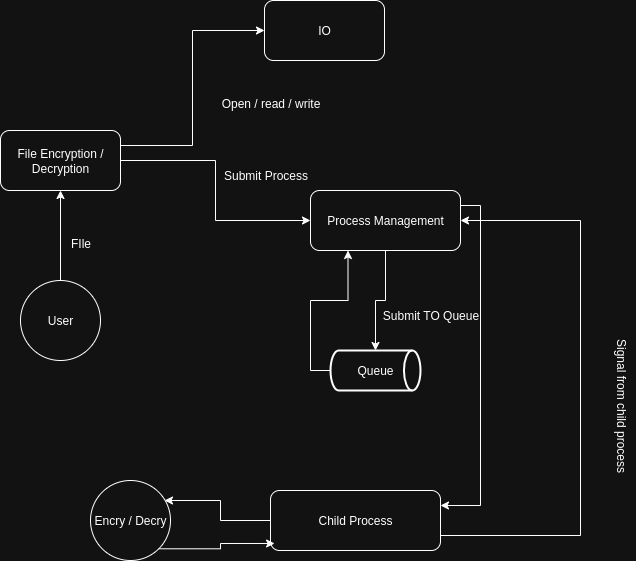

The diagram above was exported from draw.io. Its source (the exported page's mxGraphModel, read from the mxfile embedded in the PNG):
<mxGraphModel dx="1426" dy="796" grid="1" gridSize="10" guides="1" tooltips="1" connect="1" arrows="1" fold="1" page="1" pageScale="1" pageWidth="827" pageHeight="1169" math="0" shadow="0">
  <root>
    <mxCell id="0" />
    <mxCell id="1" parent="0" />
    <mxCell id="c4PSPyONRFCwf8px4TSG-1" value="User" style="ellipse;whiteSpace=wrap;html=1;aspect=fixed;" vertex="1" parent="1">
      <mxGeometry x="110" y="330" width="80" height="80" as="geometry" />
    </mxCell>
    <mxCell id="c4PSPyONRFCwf8px4TSG-8" style="edgeStyle=orthogonalEdgeStyle;rounded=0;orthogonalLoop=1;jettySize=auto;html=1;exitX=1;exitY=0.25;exitDx=0;exitDy=0;entryX=0;entryY=0.5;entryDx=0;entryDy=0;" edge="1" parent="1" source="c4PSPyONRFCwf8px4TSG-2" target="c4PSPyONRFCwf8px4TSG-5">
      <mxGeometry relative="1" as="geometry" />
    </mxCell>
    <mxCell id="c4PSPyONRFCwf8px4TSG-9" style="edgeStyle=orthogonalEdgeStyle;rounded=0;orthogonalLoop=1;jettySize=auto;html=1;exitX=1;exitY=0.5;exitDx=0;exitDy=0;entryX=0;entryY=0.5;entryDx=0;entryDy=0;" edge="1" parent="1" source="c4PSPyONRFCwf8px4TSG-2" target="c4PSPyONRFCwf8px4TSG-6">
      <mxGeometry relative="1" as="geometry" />
    </mxCell>
    <mxCell id="c4PSPyONRFCwf8px4TSG-2" value="File Encryption / Decryption" style="rounded=1;whiteSpace=wrap;html=1;" vertex="1" parent="1">
      <mxGeometry x="90" y="180" width="120" height="60" as="geometry" />
    </mxCell>
    <mxCell id="c4PSPyONRFCwf8px4TSG-3" value="" style="endArrow=classic;html=1;rounded=0;exitX=0.5;exitY=0;exitDx=0;exitDy=0;entryX=0.5;entryY=1;entryDx=0;entryDy=0;" edge="1" parent="1" source="c4PSPyONRFCwf8px4TSG-1" target="c4PSPyONRFCwf8px4TSG-2">
      <mxGeometry width="50" height="50" relative="1" as="geometry">
        <mxPoint x="390" y="440" as="sourcePoint" />
        <mxPoint x="440" y="390" as="targetPoint" />
      </mxGeometry>
    </mxCell>
    <mxCell id="c4PSPyONRFCwf8px4TSG-4" value="FIle" style="text;html=1;align=center;verticalAlign=middle;resizable=0;points=[];autosize=1;strokeColor=none;fillColor=none;" vertex="1" parent="1">
      <mxGeometry x="150" y="278" width="40" height="30" as="geometry" />
    </mxCell>
    <mxCell id="c4PSPyONRFCwf8px4TSG-5" value="IO" style="rounded=1;whiteSpace=wrap;html=1;" vertex="1" parent="1">
      <mxGeometry x="354" y="50" width="120" height="60" as="geometry" />
    </mxCell>
    <mxCell id="c4PSPyONRFCwf8px4TSG-20" style="edgeStyle=orthogonalEdgeStyle;rounded=0;orthogonalLoop=1;jettySize=auto;html=1;exitX=1;exitY=0.25;exitDx=0;exitDy=0;entryX=1;entryY=0.25;entryDx=0;entryDy=0;" edge="1" parent="1" source="c4PSPyONRFCwf8px4TSG-6" target="c4PSPyONRFCwf8px4TSG-17">
      <mxGeometry relative="1" as="geometry" />
    </mxCell>
    <mxCell id="c4PSPyONRFCwf8px4TSG-6" value="Process Management" style="rounded=1;whiteSpace=wrap;html=1;" vertex="1" parent="1">
      <mxGeometry x="400" y="240" width="150" height="60" as="geometry" />
    </mxCell>
    <mxCell id="c4PSPyONRFCwf8px4TSG-16" style="edgeStyle=orthogonalEdgeStyle;rounded=0;orthogonalLoop=1;jettySize=auto;html=1;exitX=0;exitY=0.5;exitDx=0;exitDy=0;exitPerimeter=0;entryX=0.25;entryY=1;entryDx=0;entryDy=0;" edge="1" parent="1" source="c4PSPyONRFCwf8px4TSG-7" target="c4PSPyONRFCwf8px4TSG-6">
      <mxGeometry relative="1" as="geometry" />
    </mxCell>
    <mxCell id="c4PSPyONRFCwf8px4TSG-7" value="Queue" style="strokeWidth=2;html=1;shape=mxgraph.flowchart.direct_data;whiteSpace=wrap;" vertex="1" parent="1">
      <mxGeometry x="420" y="400" width="90" height="40" as="geometry" />
    </mxCell>
    <mxCell id="c4PSPyONRFCwf8px4TSG-10" style="edgeStyle=orthogonalEdgeStyle;rounded=0;orthogonalLoop=1;jettySize=auto;html=1;exitX=0.5;exitY=1;exitDx=0;exitDy=0;entryX=0.5;entryY=0;entryDx=0;entryDy=0;entryPerimeter=0;" edge="1" parent="1" source="c4PSPyONRFCwf8px4TSG-6" target="c4PSPyONRFCwf8px4TSG-7">
      <mxGeometry relative="1" as="geometry" />
    </mxCell>
    <mxCell id="c4PSPyONRFCwf8px4TSG-12" value="Submit TO Queue" style="text;html=1;align=center;verticalAlign=middle;resizable=0;points=[];autosize=1;strokeColor=none;fillColor=none;" vertex="1" parent="1">
      <mxGeometry x="460" y="350" width="120" height="30" as="geometry" />
    </mxCell>
    <mxCell id="c4PSPyONRFCwf8px4TSG-14" value="Open / read / write" style="text;html=1;align=center;verticalAlign=middle;resizable=0;points=[];autosize=1;strokeColor=none;fillColor=none;" vertex="1" parent="1">
      <mxGeometry x="300" y="138" width="120" height="30" as="geometry" />
    </mxCell>
    <mxCell id="c4PSPyONRFCwf8px4TSG-15" value="Submit Process" style="text;html=1;align=center;verticalAlign=middle;resizable=0;points=[];autosize=1;strokeColor=none;fillColor=none;" vertex="1" parent="1">
      <mxGeometry x="300" y="210" width="110" height="30" as="geometry" />
    </mxCell>
    <mxCell id="c4PSPyONRFCwf8px4TSG-19" style="edgeStyle=orthogonalEdgeStyle;rounded=0;orthogonalLoop=1;jettySize=auto;html=1;exitX=0;exitY=0.5;exitDx=0;exitDy=0;entryX=0.925;entryY=0.25;entryDx=0;entryDy=0;entryPerimeter=0;" edge="1" parent="1" source="c4PSPyONRFCwf8px4TSG-17" target="c4PSPyONRFCwf8px4TSG-18">
      <mxGeometry relative="1" as="geometry" />
    </mxCell>
    <mxCell id="c4PSPyONRFCwf8px4TSG-17" value="Child Process" style="rounded=1;whiteSpace=wrap;html=1;" vertex="1" parent="1">
      <mxGeometry x="360" y="540" width="170" height="60" as="geometry" />
    </mxCell>
    <mxCell id="c4PSPyONRFCwf8px4TSG-18" value="Encry / Decry" style="ellipse;whiteSpace=wrap;html=1;aspect=fixed;" vertex="1" parent="1">
      <mxGeometry x="180" y="530" width="80" height="80" as="geometry" />
    </mxCell>
    <mxCell id="c4PSPyONRFCwf8px4TSG-21" style="edgeStyle=orthogonalEdgeStyle;rounded=0;orthogonalLoop=1;jettySize=auto;html=1;exitX=1;exitY=0.75;exitDx=0;exitDy=0;entryX=1;entryY=0.5;entryDx=0;entryDy=0;" edge="1" parent="1" source="c4PSPyONRFCwf8px4TSG-17" target="c4PSPyONRFCwf8px4TSG-6">
      <mxGeometry relative="1" as="geometry">
        <mxPoint x="740" y="80" as="targetPoint" />
        <Array as="points">
          <mxPoint x="670" y="585" />
          <mxPoint x="670" y="270" />
        </Array>
      </mxGeometry>
    </mxCell>
    <mxCell id="c4PSPyONRFCwf8px4TSG-23" value="Signal from child process" style="text;html=1;align=center;verticalAlign=middle;resizable=0;points=[];autosize=1;strokeColor=none;fillColor=none;rotation=90;" vertex="1" parent="1">
      <mxGeometry x="630" y="440" width="160" height="30" as="geometry" />
    </mxCell>
    <mxCell id="c4PSPyONRFCwf8px4TSG-24" style="edgeStyle=orthogonalEdgeStyle;rounded=0;orthogonalLoop=1;jettySize=auto;html=1;exitX=1;exitY=1;exitDx=0;exitDy=0;entryX=0.024;entryY=0.883;entryDx=0;entryDy=0;entryPerimeter=0;" edge="1" parent="1" source="c4PSPyONRFCwf8px4TSG-18" target="c4PSPyONRFCwf8px4TSG-17">
      <mxGeometry relative="1" as="geometry" />
    </mxCell>
  </root>
</mxGraphModel>